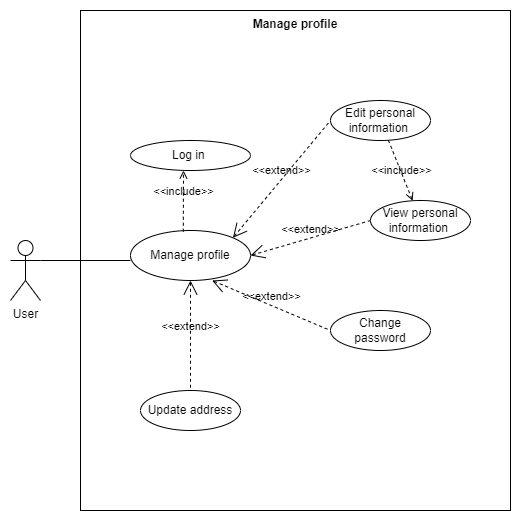

The diagram above was exported from draw.io. Its source (the exported page's mxGraphModel, read from the mxfile embedded in the PNG):
<mxGraphModel dx="1050" dy="557" grid="0" gridSize="10" guides="1" tooltips="1" connect="1" arrows="1" fold="1" page="1" pageScale="1" pageWidth="827" pageHeight="1169" math="0" shadow="0">
  <root>
    <mxCell id="0" />
    <mxCell id="1" parent="0" />
    <mxCell id="-gUEcQMIY2RUELxXEEGF-1" value="Manage profile" style="shape=rect;html=1;verticalAlign=top;fontStyle=1;whiteSpace=wrap;align=center;" vertex="1" parent="1">
      <mxGeometry x="470" y="130" width="430" height="500" as="geometry" />
    </mxCell>
    <mxCell id="-gUEcQMIY2RUELxXEEGF-2" value="User" style="shape=umlActor;verticalLabelPosition=bottom;verticalAlign=top;html=1;outlineConnect=0;labelBackgroundColor=none;" vertex="1" parent="1">
      <mxGeometry x="400" y="360" width="30" height="60" as="geometry" />
    </mxCell>
    <mxCell id="-gUEcQMIY2RUELxXEEGF-3" value="Manage profile" style="ellipse;whiteSpace=wrap;html=1;" vertex="1" parent="1">
      <mxGeometry x="520" y="350" width="120" height="50" as="geometry" />
    </mxCell>
    <mxCell id="-gUEcQMIY2RUELxXEEGF-4" value="" style="endArrow=none;html=1;rounded=0;" edge="1" parent="1">
      <mxGeometry width="50" height="50" relative="1" as="geometry">
        <mxPoint x="430" y="380" as="sourcePoint" />
        <mxPoint x="520" y="380" as="targetPoint" />
      </mxGeometry>
    </mxCell>
    <mxCell id="-gUEcQMIY2RUELxXEEGF-5" value="Log in&amp;nbsp;" style="ellipse;whiteSpace=wrap;html=1;" vertex="1" parent="1">
      <mxGeometry x="520" y="260" width="120" height="30" as="geometry" />
    </mxCell>
    <mxCell id="-gUEcQMIY2RUELxXEEGF-6" value="&amp;lt;&amp;lt;include&amp;gt;&amp;gt;" style="edgeStyle=none;html=1;endArrow=open;verticalAlign=bottom;dashed=1;labelBackgroundColor=none;rounded=0;exitX=0.44;exitY=0.024;exitDx=0;exitDy=0;exitPerimeter=0;" edge="1" parent="1" source="-gUEcQMIY2RUELxXEEGF-3">
      <mxGeometry width="160" relative="1" as="geometry">
        <mxPoint x="570" y="290" as="sourcePoint" />
        <mxPoint x="573" y="290" as="targetPoint" />
      </mxGeometry>
    </mxCell>
    <mxCell id="-gUEcQMIY2RUELxXEEGF-7" value="&amp;lt;&amp;lt;extend&amp;gt;&amp;gt;" style="edgeStyle=none;html=1;startArrow=open;endArrow=none;startSize=12;verticalAlign=bottom;dashed=1;labelBackgroundColor=none;rounded=0;exitX=1;exitY=0.5;exitDx=0;exitDy=0;entryX=0;entryY=0.5;entryDx=0;entryDy=0;" edge="1" parent="1" source="-gUEcQMIY2RUELxXEEGF-3" target="-gUEcQMIY2RUELxXEEGF-8">
      <mxGeometry x="-0.0021" width="160" relative="1" as="geometry">
        <mxPoint x="750" y="300" as="sourcePoint" />
        <mxPoint x="790" y="320" as="targetPoint" />
        <mxPoint as="offset" />
      </mxGeometry>
    </mxCell>
    <mxCell id="-gUEcQMIY2RUELxXEEGF-8" value="View personal information&amp;nbsp;" style="ellipse;whiteSpace=wrap;html=1;" vertex="1" parent="1">
      <mxGeometry x="760" y="320" width="100" height="40" as="geometry" />
    </mxCell>
    <mxCell id="-gUEcQMIY2RUELxXEEGF-9" value="Edit personal information&amp;nbsp;" style="ellipse;whiteSpace=wrap;html=1;" vertex="1" parent="1">
      <mxGeometry x="720" y="220" width="100" height="40" as="geometry" />
    </mxCell>
    <mxCell id="-gUEcQMIY2RUELxXEEGF-10" value="&amp;lt;&amp;lt;extend&amp;gt;&amp;gt;" style="edgeStyle=none;html=1;startArrow=open;endArrow=none;startSize=12;verticalAlign=bottom;dashed=1;labelBackgroundColor=none;rounded=0;exitX=1;exitY=0;exitDx=0;exitDy=0;entryX=0;entryY=0.5;entryDx=0;entryDy=0;" edge="1" parent="1" source="-gUEcQMIY2RUELxXEEGF-3" target="-gUEcQMIY2RUELxXEEGF-9">
      <mxGeometry x="-0.0021" width="160" relative="1" as="geometry">
        <mxPoint x="640" y="387" as="sourcePoint" />
        <mxPoint x="748" y="310" as="targetPoint" />
        <mxPoint as="offset" />
      </mxGeometry>
    </mxCell>
    <mxCell id="-gUEcQMIY2RUELxXEEGF-11" value="Change &lt;br&gt;password" style="ellipse;whiteSpace=wrap;html=1;" vertex="1" parent="1">
      <mxGeometry x="720" y="430" width="100" height="40" as="geometry" />
    </mxCell>
    <mxCell id="-gUEcQMIY2RUELxXEEGF-12" value="&amp;lt;&amp;lt;extend&amp;gt;&amp;gt;" style="edgeStyle=none;html=1;startArrow=open;endArrow=none;startSize=12;verticalAlign=bottom;dashed=1;labelBackgroundColor=none;rounded=0;exitX=0.68;exitY=1;exitDx=0;exitDy=0;exitPerimeter=0;entryX=0;entryY=0.5;entryDx=0;entryDy=0;" edge="1" parent="1" source="-gUEcQMIY2RUELxXEEGF-3" target="-gUEcQMIY2RUELxXEEGF-11">
      <mxGeometry x="-0.0021" width="160" relative="1" as="geometry">
        <mxPoint x="632" y="403" as="sourcePoint" />
        <mxPoint x="771" y="416" as="targetPoint" />
        <mxPoint as="offset" />
      </mxGeometry>
    </mxCell>
    <mxCell id="-gUEcQMIY2RUELxXEEGF-13" value="&amp;lt;&amp;lt;include&amp;gt;&amp;gt;" style="edgeStyle=none;html=1;endArrow=open;verticalAlign=bottom;dashed=1;labelBackgroundColor=none;rounded=0;" edge="1" parent="1" source="-gUEcQMIY2RUELxXEEGF-9" target="-gUEcQMIY2RUELxXEEGF-8">
      <mxGeometry x="0.2515" y="-2" width="160" relative="1" as="geometry">
        <mxPoint x="780" y="290" as="sourcePoint" />
        <mxPoint x="940" y="290" as="targetPoint" />
        <mxPoint as="offset" />
      </mxGeometry>
    </mxCell>
    <mxCell id="-gUEcQMIY2RUELxXEEGF-14" style="edgeStyle=orthogonalEdgeStyle;rounded=0;orthogonalLoop=1;jettySize=auto;html=1;exitX=0.5;exitY=1;exitDx=0;exitDy=0;" edge="1" parent="1">
      <mxGeometry relative="1" as="geometry">
        <mxPoint x="580" y="600" as="sourcePoint" />
        <mxPoint x="580" y="600" as="targetPoint" />
      </mxGeometry>
    </mxCell>
    <mxCell id="-gUEcQMIY2RUELxXEEGF-15" value="Update address" style="ellipse;whiteSpace=wrap;html=1;" vertex="1" parent="1">
      <mxGeometry x="530" y="510" width="100" height="40" as="geometry" />
    </mxCell>
    <mxCell id="-gUEcQMIY2RUELxXEEGF-16" value="&amp;lt;&amp;lt;extend&amp;gt;&amp;gt;" style="edgeStyle=none;html=1;startArrow=open;endArrow=none;startSize=12;verticalAlign=bottom;dashed=1;labelBackgroundColor=none;rounded=0;entryX=0.5;entryY=0;entryDx=0;entryDy=0;exitX=0.5;exitY=1;exitDx=0;exitDy=0;" edge="1" parent="1" source="-gUEcQMIY2RUELxXEEGF-3" target="-gUEcQMIY2RUELxXEEGF-15">
      <mxGeometry width="160" relative="1" as="geometry">
        <mxPoint x="540" y="420" as="sourcePoint" />
        <mxPoint x="700" y="420" as="targetPoint" />
      </mxGeometry>
    </mxCell>
  </root>
</mxGraphModel>